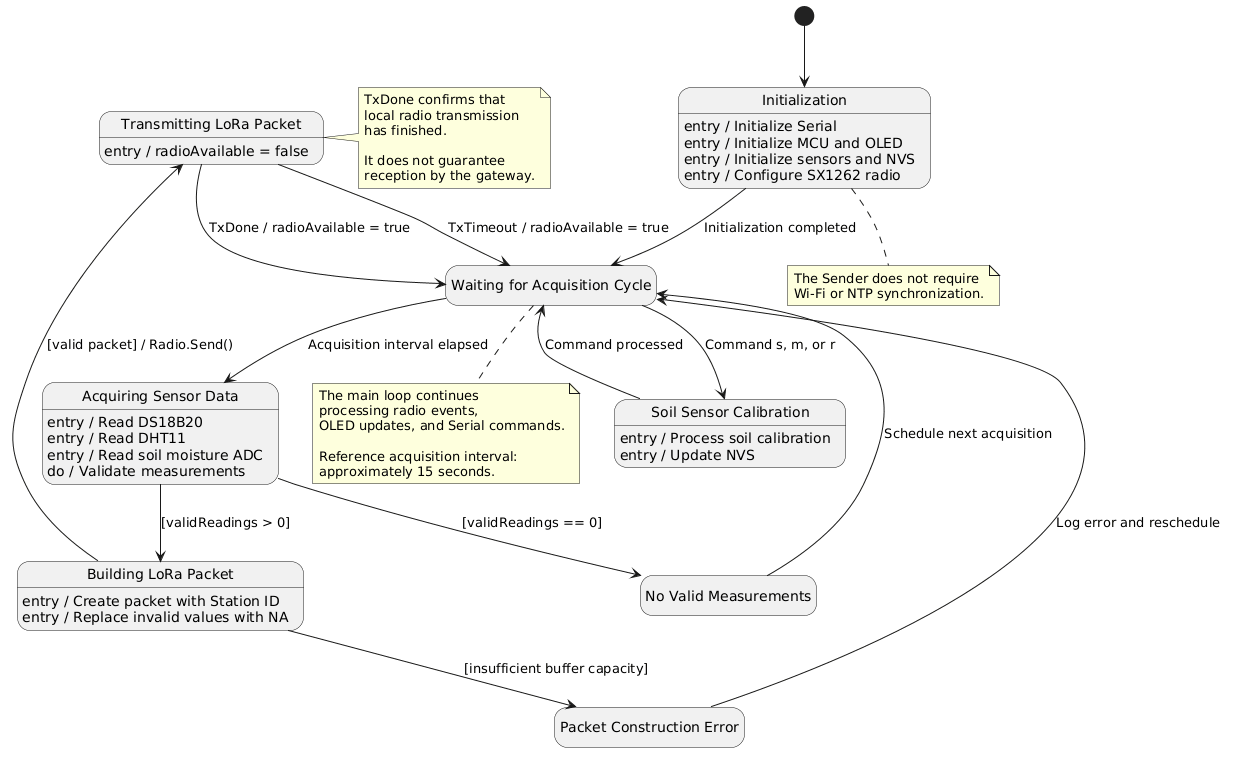

The diagram above was rendered by PlantUML. Its source (embedded in the PNG):
@startuml
' File: 04_sender_state_machine.puml

skinparam shadowing false
hide empty description

[*] --> Initialization

state "Initialization" as Initialization
state "Waiting for Acquisition Cycle" as Waiting
state "Soil Sensor Calibration" as Calibrating
state "Acquiring Sensor Data" as Acquiring
state "Building LoRa Packet" as Building
state "Transmitting LoRa Packet" as Transmitting
state "No Valid Measurements" as NoData
state "Packet Construction Error" as Error

Initialization : entry / Initialize Serial
Initialization : entry / Initialize MCU and OLED
Initialization : entry / Initialize sensors and NVS
Initialization : entry / Configure SX1262 radio

Initialization --> Waiting : Initialization completed

Waiting --> Calibrating : Command s, m, or r

Calibrating : entry / Process soil calibration
Calibrating : entry / Update NVS

Calibrating --> Waiting : Command processed

Waiting --> Acquiring : Acquisition interval elapsed

Acquiring : entry / Read DS18B20
Acquiring : entry / Read DHT11
Acquiring : entry / Read soil moisture ADC
Acquiring : do / Validate measurements

Acquiring --> NoData : [validReadings == 0]
Acquiring --> Building : [validReadings > 0]

Building : entry / Create packet with Station ID
Building : entry / Replace invalid values with NA

Building --> Transmitting : [valid packet] / Radio.Send()
Building --> Error : [insufficient buffer capacity]

Transmitting : entry / radioAvailable = false

Transmitting --> Waiting : TxDone / radioAvailable = true
Transmitting --> Waiting : TxTimeout / radioAvailable = true

NoData --> Waiting : Schedule next acquisition
Error --> Waiting : Log error and reschedule

note right of Transmitting
  TxDone confirms that
  local radio transmission
  has finished.

  It does not guarantee
  reception by the gateway.
end note

note bottom of Waiting
  The main loop continues
  processing radio events,
  OLED updates, and Serial commands.

  Reference acquisition interval:
  approximately 15 seconds.
end note

note bottom of Initialization
  The Sender does not require
  Wi-Fi or NTP synchronization.
end note
@enduml